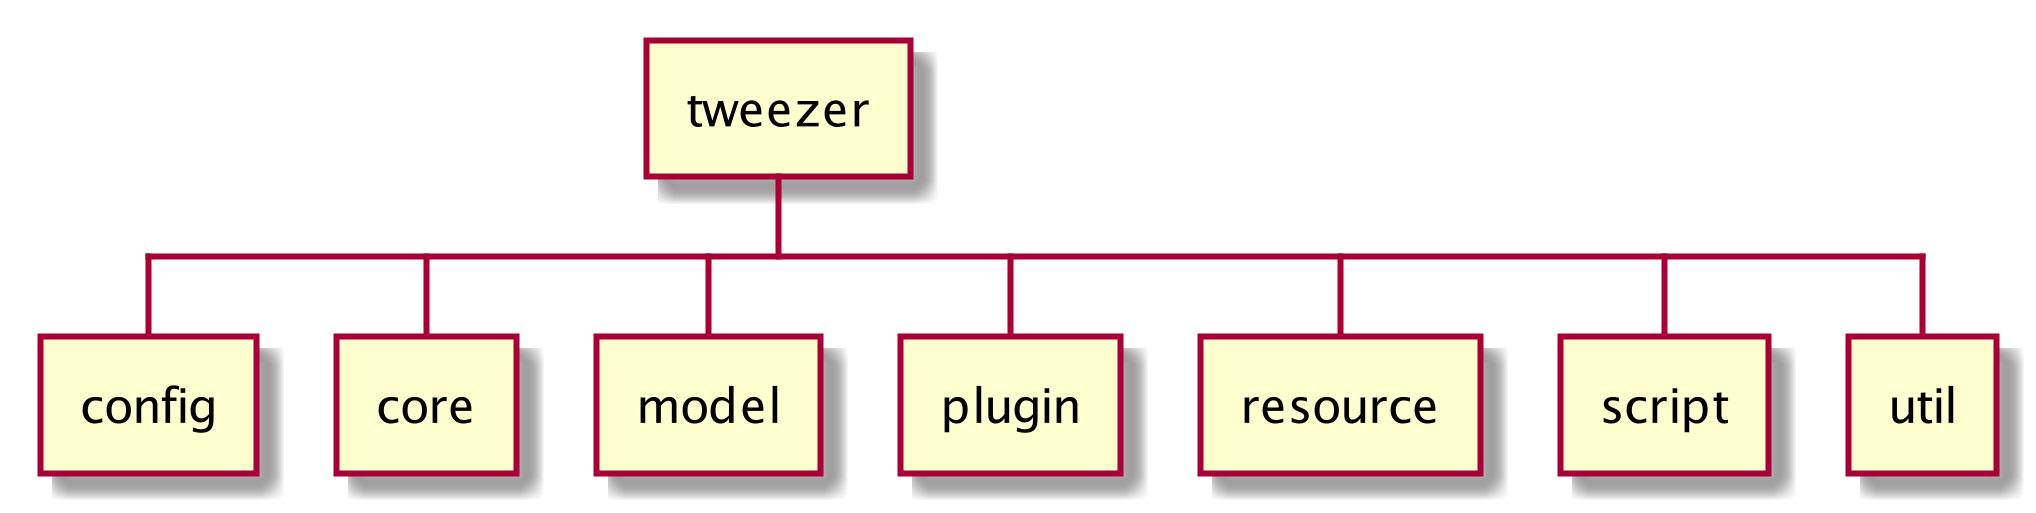

The diagram above was rendered by PlantUML. Its source (embedded in the PNG):
@startwbs arch
scale 2
* tweezer
** config
** core
** model
** plugin
** resource
** script
** util
@endwbs